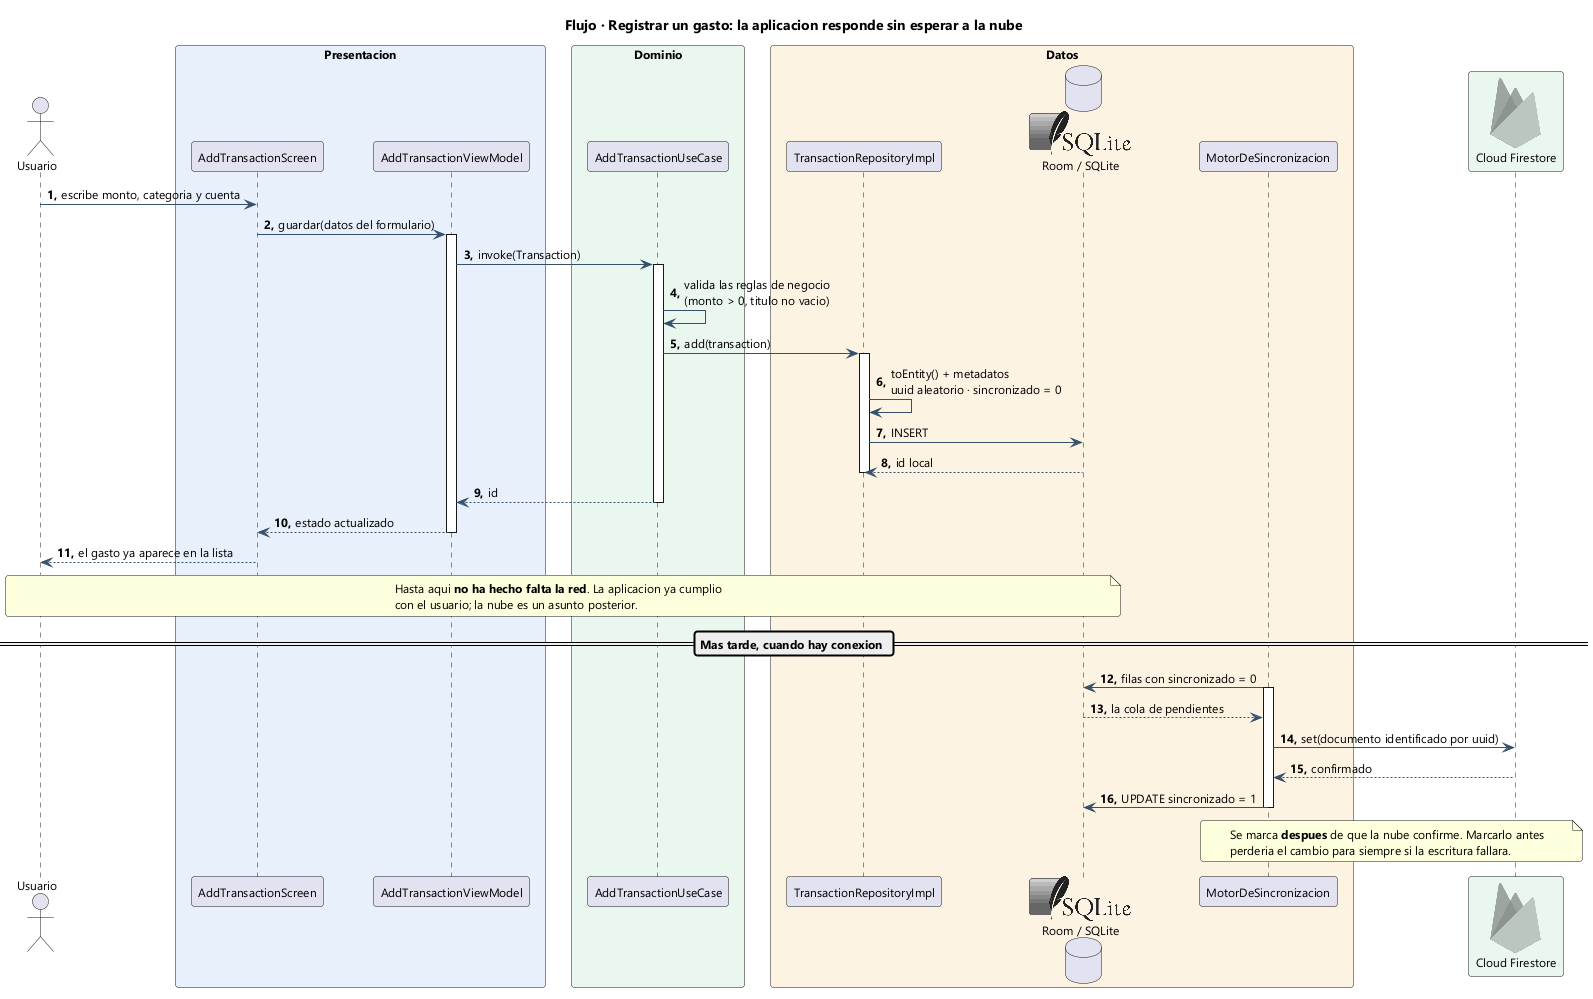

The diagram above was rendered by PlantUML. Its source (embedded in the PNG):
@startuml Nexcode-4-Flujo-Registrar
!include <logos/sqlite>
!include <logos/firebase>

title Flujo · Registrar un gasto: la aplicacion responde sin esperar a la nube

skinparam backgroundColor #FFFFFF
skinparam shadowing false
skinparam defaultFontName Segoe UI
skinparam defaultFontSize 12
skinparam roundCorner 6
skinparam ArrowColor #35506B
skinparam ParticipantPadding 12
skinparam BoxPadding 12

actor Usuario as U
box "Presentacion" #E8F1FB
  participant "AddTransactionScreen" as S
  participant "AddTransactionViewModel" as V
end box
box "Dominio" #E9F7EF
  participant "AddTransactionUseCase" as UC
end box
box "Datos" #FDF3E3
  participant "TransactionRepositoryImpl" as R
  database "<$sqlite>\nRoom / SQLite" as DB
  participant "MotorDeSincronizacion" as SY
end box
participant "<$firebase>\nCloud Firestore" as FS #E9F7EF

autonumber "<b>0."
U -> S : escribe monto, categoria y cuenta
S -> V : guardar(datos del formulario)
activate V
V -> UC : invoke(Transaction)
activate UC
UC -> UC : valida las reglas de negocio\n(monto > 0, titulo no vacio)
UC -> R : add(transaction)
activate R
R -> R : toEntity() + metadatos\nuuid aleatorio · sincronizado = 0
R -> DB : INSERT
DB --> R : id local
deactivate R
UC --> V : id
deactivate UC
V --> S : estado actualizado
deactivate V
S --> U : el gasto ya aparece en la lista

note over U, DB
  Hasta aqui **no ha hecho falta la red**. La aplicacion ya cumplio
  con el usuario; la nube es un asunto posterior.
end note

== Mas tarde, cuando hay conexion ==

SY -> DB : filas con sincronizado = 0
activate SY
DB --> SY : la cola de pendientes
SY -> FS : set(documento identificado por uuid)
FS --> SY : confirmado
SY -> DB : UPDATE sincronizado = 1
deactivate SY

note over SY, FS
  Se marca **despues** de que la nube confirme. Marcarlo antes
  perderia el cambio para siempre si la escritura fallara.
end note

@enduml